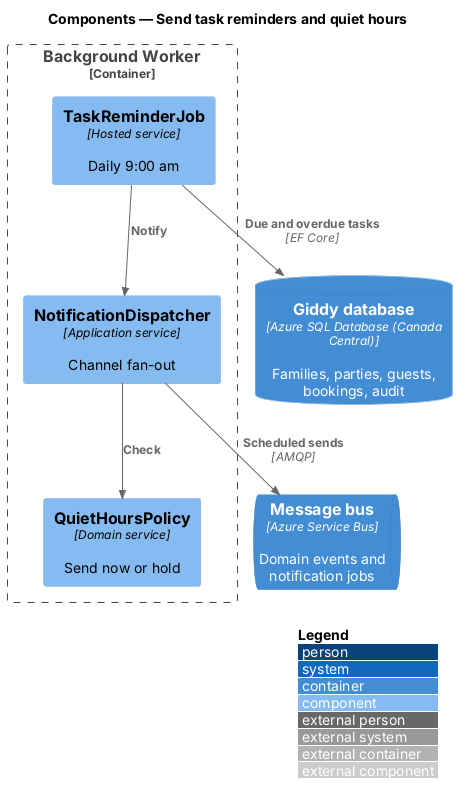

The diagram above was rendered by PlantUML. Its source (embedded in the PNG):
@startuml
!include <C4/C4_Component>
LAYOUT_WITH_LEGEND()
title Components — Send task reminders and quiet hours

ContainerDb(db, "Giddy database", "Azure SQL Database (Canada Central)", "Families, parties, guests, bookings, audit")
ContainerQueue(bus, "Message bus", "Azure Service Bus", "Domain events and notification jobs")
Container_Boundary(worker_b, "Background Worker") {
  Component(job, "TaskReminderJob", "Hosted service", "Daily 9:00 am")
  Component(qh, "QuietHoursPolicy", "Domain service", "Send now or hold")
  Component(disp, "NotificationDispatcher", "Application service", "Channel fan-out")
}

Rel(job, db, "Due and overdue tasks", "EF Core")
Rel(job, disp, "Notify")
Rel(disp, qh, "Check")
Rel(disp, bus, "Scheduled sends", "AMQP")
@enduml